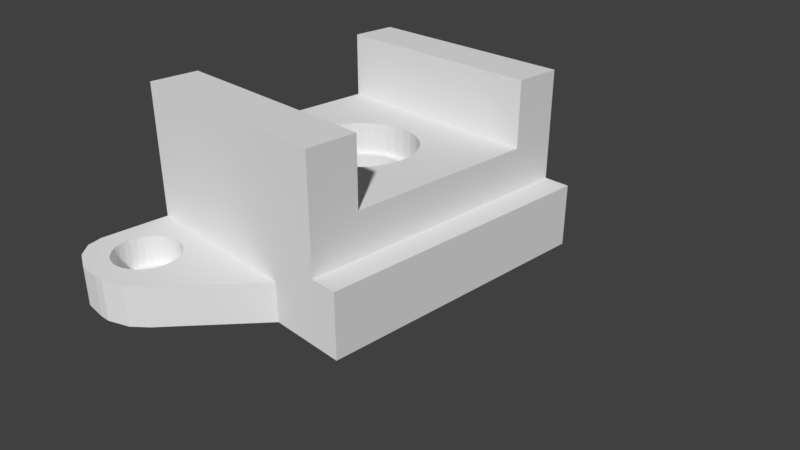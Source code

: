 # Source: 23.30.blend  (saved by Blender 2.79.0; exported with 4.5.12 LTS)
import bpy
from mathutils import Matrix  # noqa: F401  (used for matrix-valued properties, if any)

bpy.ops.wm.read_factory_settings(use_empty=True)
scene = bpy.context.scene
scene.name = 'Scene'

# ---- collections
col_collection_1 = bpy.data.collections.new('Collection 1'); scene.collection.children.link(col_collection_1)

# ---- materials (node trees are filled in below, after node groups)
mat_material = bpy.data.materials.new('Material')
mat_material.alpha_threshold = 0.0
mat_material.use_transparent_shadow = False
mat_material.roughness = 0.5
mat_material.line_color = (0.0, 0.0, 0.0, 1.0)

# ---- material node trees

# ---- world
world_world = bpy.data.worlds.new('World'); scene.world = world_world
world_world.color = (0.05088, 0.05088, 0.05088)
world_world.use_sun_shadow = False
world_world.sun_shadow_jitter_overblur = 0.0
world_world.cycles.sampling_method = 'MANUAL'

# ---- cameras
cam_camera = bpy.data.cameras.new('Camera')
cam_camera.clip_end = 100.0
cam_camera.lens = 35.0
cam_camera.sensor_width = 32.0
cam_camera.sensor_height = 18.0
cam_camera.ortho_scale = 7.314
cam_camera.dof.focus_distance = 0.0
cam_camera.dof.aperture_fstop = 128.0

# ---- meshes
me_cube = bpy.data.meshes.new('Cube')
me_cube.from_pydata([(-0.5, -0.6644, -1.0), (-0.5, -1.0, -1.0), (-1.0, -1.0, -1.0), (-1.0, -0.6644, -1.0), (-0.5, -0.5, -1.0), (-1.0, -0.5, -1.0), (0.1271, -0.6644, -1.0), (0.3865, -1.0, -1.0), (-0.5, -1.246, -1.0), (-0.5218, -1.236, -1.0), (-0.5492, -1.229, -1.0), (-0.5776, -1.227, -1.0), (-0.6061, -1.229, -1.0), (-0.6334, -1.236, -1.0), (-0.6587, -1.248, -1.0), (-0.6808, -1.264, -1.0), (-0.6989, -1.283, -1.0), (-0.7124, -1.304, -1.0), (-0.7207, -1.328, -1.0), (-0.7235, -1.353, -1.0), (-0.7207, -1.377, -1.0), (-0.7124, -1.401, -1.0), (-0.6989, -1.423, -1.0), (-0.6808, -1.442, -1.0), (-0.6587, -1.457, -1.0), (-0.6374, -1.467, -1.0), (-1.0, -1.467, -1.0), (-1.0, -1.0, -0.5), (-1.0, -0.6644, -0.5), (-0.5, 2.086e-07, -1.0), (-1.0, 2.98e-07, -1.0), (2.98e-08, -0.5, -1.0), (-1.0, -0.5, -0.5), (0.4643, -0.6644, -1.0), (0.3913, -1.0, -1.0), (-0.05157, -1.467, -1.0), (-0.5, -1.467, -1.0), (-0.5, -1.459, -1.0), (-0.4966, -1.457, -1.0), (-0.4745, -1.442, -1.0), (-0.4564, -1.423, -1.0), (-0.4429, -1.401, -1.0), (-0.4346, -1.377, -1.0), (-0.4318, -1.353, -1.0), (-0.4346, -1.328, -1.0), (-0.4429, -1.304, -1.0), (-0.4564, -1.283, -1.0), (-0.4745, -1.264, -1.0), (-0.4966, -1.248, -1.0), (-1.0, -1.467, -0.5), (-0.5218, -1.236, -0.7564), (-0.5492, -1.229, -0.7564), (-0.5776, -1.227, -0.7564), (-0.6061, -1.229, -0.7564), (-0.6334, -1.236, -0.7564), (-0.6587, -1.248, -0.7564), (-0.6808, -1.264, -0.7564), (-0.6989, -1.283, -0.7564), (-0.7124, -1.304, -0.7564), (-0.7207, -1.328, -0.7564), (-0.7235, -1.353, -0.7564), (-0.7207, -1.377, -0.7564), (-0.7124, -1.401, -0.7564), (-0.6989, -1.423, -0.7564), (-0.6808, -1.442, -0.7564), (-0.6587, -1.457, -0.7564), (-0.6335, -1.469, -1.0), (-1.0, -1.467, -1.0), (-1.0, -1.0, 0.0), (-1.0, -0.6644, 0.0), (-0.5, 0.5, -1.0), (-1.0, 0.5, -1.0), (-1.0, 2.682e-07, -0.5), (0.5, -0.5, -1.0), (-1.0, -0.5, 0.0), (0.7725, -0.6644, -1.0), (0.7416, -1.0, -1.0), (0.3913, -1.0, -0.5), (0.3865, -1.0, -0.5), (-0.05157, -1.467, -0.5), (-0.1467, -1.57, -1.0), (-0.5179, -1.467, -1.0), (-0.4966, -1.457, -0.7564), (-0.4745, -1.442, -0.7564), (-0.4564, -1.423, -0.7564), (-0.4429, -1.401, -0.7564), (-0.4346, -1.377, -0.7564), (-0.4318, -1.353, -0.7564), (-0.4346, -1.328, -0.7564), (-0.4429, -1.304, -0.7564), (-0.4564, -1.283, -0.7564), (-0.4745, -1.264, -0.7564), (-0.4966, -1.248, -0.7564), (-1.0, -1.467, -1.192e-07), (-1.0, -1.467, -0.5), (-0.5776, -1.135, -0.7564), (-0.5218, -1.469, -0.7564), (-0.5492, -1.476, -0.7564), (-0.5776, -1.479, -0.7564), (-0.5776, -1.57, -0.7564), (-0.5285, -1.566, -0.7564), (-0.4813, -1.554, -0.7564), (-0.4377, -1.533, -0.7564), (-0.3996, -1.506, -0.7564), (-0.3683, -1.473, -0.7564), (-0.345, -1.436, -0.7564), (-0.3307, -1.395, -0.7564), (-0.3258, -1.353, -0.7564), (-0.3307, -1.31, -0.7564), (-0.345, -1.269, -0.7564), (-0.3683, -1.232, -0.7564), (-0.3996, -1.199, -0.7564), (-0.4377, -1.172, -0.7564), (-0.4813, -1.152, -0.7564), (-0.5285, -1.139, -0.7564), (-0.6268, -1.139, -0.7564), (-0.674, -1.152, -0.7564), (-0.7175, -1.172, -0.7564), (-0.7557, -1.199, -0.7564), (-0.787, -1.232, -0.7564), (-0.8103, -1.269, -0.7564), (-0.8246, -1.31, -0.7564), (-0.8294, -1.353, -0.7564), (-0.8246, -1.395, -0.7564), (-0.8103, -1.436, -0.7564), (-0.787, -1.473, -0.7564), (-0.7557, -1.506, -0.7564), (-0.7175, -1.533, -0.7564), (-0.674, -1.554, -0.7564), (-0.6268, -1.566, -0.7564), (-0.6061, -1.476, -0.7564), (-0.6335, -1.469, -0.7564), (-0.6913, -1.714, -1.0), (-0.8536, -1.657, -1.0), (-1.0, -1.0, 0.5), (-1.0, -0.6644, 0.5), (-0.5, 0.6723, -1.0), (-1.0, 0.6723, -1.0), (1.192e-07, 0.5, -1.0), (-1.0, 0.5, -0.5), (0.5, 2.98e-08, -1.0), (-1.0, 2.384e-07, 0.0), (0.7877, -0.5, -1.0), (-1.0, -0.5, 0.5), (1.0, -0.6644, -1.0), (1.0, -1.0, -1.0), (0.7416, -1.0, -0.5), (0.3913, -1.0, 0.0), (0.3865, -1.0, 0.0), (-0.05157, -1.467, -1.192e-07), (-0.05157, -1.467, -0.5), (-0.05157, -1.467, -1.0), (-0.4173, -1.715, -1.0), (-0.5218, -1.469, -1.0), (-0.5, -1.0, 0.0), (-0.7909, -1.467, -1.192e-07), (-0.8103, -1.436, -1.192e-07), (-0.8246, -1.395, -1.192e-07), (-0.8294, -1.353, -1.192e-07), (-0.8246, -1.31, -1.192e-07), (-0.8103, -1.269, -1.192e-07), (-0.787, -1.232, 0.0), (-0.7557, -1.199, 0.0), (-0.7175, -1.172, 0.0), (-0.674, -1.152, 0.0), (-0.6268, -1.139, 0.0), (-0.5776, -1.135, 0.0), (-0.5285, -1.139, 0.0), (-0.5, -1.147, 0.0), (-1.0, -1.467, -1.192e-07), (-0.9619, -1.57, -1.0), (-0.9619, -1.57, -0.5), (-0.5492, -1.476, -1.0), (-0.5776, -1.479, -1.0), (-0.5776, -1.57, -2.384e-07), (-0.5285, -1.566, -2.384e-07), (-0.4813, -1.554, -1.192e-07), (-0.4377, -1.533, -1.192e-07), (-0.3996, -1.506, -1.192e-07), (-0.3683, -1.473, -1.192e-07), (-0.345, -1.436, -1.192e-07), (-0.3307, -1.395, -1.192e-07), (-0.3258, -1.353, -1.192e-07), (-0.3307, -1.31, -1.192e-07), (-0.345, -1.269, -1.192e-07), (-0.3683, -1.232, 0.0), (-0.3996, -1.199, 0.0), (-0.4377, -1.172, 0.0), (-0.4813, -1.152, 0.0), (-0.787, -1.473, -1.192e-07), (-0.7557, -1.506, -1.192e-07), (-0.7175, -1.533, -1.192e-07), (-0.674, -1.554, -2.384e-07), (-0.6268, -1.566, -2.384e-07), (-0.6061, -1.476, -1.0), (-0.5, -1.0, 0.5), (-1.0, -1.0, 0.6103), (-1.0, -0.6644, 0.6103), (-0.5, 1.0, -1.0), (-1.0, 1.0, -1.0), (1.397e-07, 0.6723, -1.0), (-1.0, 0.6723, -0.5), (0.5, 0.5, -1.0), (-1.0, 0.5, 0.0), (0.7877, -2.164e-08, -1.0), (-1.0, 2.086e-07, 0.5), (1.0, -0.5, -1.0), (-1.0, -0.5, 0.6103), (1.0, -0.6644, -0.5), (1.0, -1.0, -0.5), (0.7416, -1.0, 0.0), (0.5, -1.0, 0.5), (-0.3644, -1.467, -1.192e-07), (-0.05157, -1.467, -1.192e-07), (-0.1467, -1.57, -0.5), (-0.2551, -1.657, -1.0), (-0.5, -1.721, -1.0), (-0.9619, -1.57, -1.192e-07), (-0.8536, -1.657, -0.5), (-0.5, -1.721, -1.0), (-0.5, -1.721, -2.384e-07), (-0.6913, -1.714, -0.5), (-4.172e-07, -1.0, 0.5), (-0.5, -1.0, 0.6103), (-1.0, -1.0, 1.721), (-1.0, -0.6644, 1.721), (-0.5, 1.0, -0.5), (-1.0, 1.0, -0.5), (1.788e-07, 1.0, -1.0), (0.5, 0.6723, -1.0), (-1.0, 0.6723, 0.0), (0.7877, 0.5, -1.0), (-1.0, 0.5, 0.5), (1.0, -5.96e-08, -1.0), (-1.0, 1.788e-07, 0.6103), (1.0, -0.5, -0.5), (-1.0, -0.5, 1.721), (1.0, -0.6644, 0.0), (1.0, -1.0, 0.0), (0.7877, -1.0, 0.5), (-0.1467, -1.57, -1.192e-07), (-0.2551, -1.657, -0.5), (-0.4173, -1.715, -0.5), (-0.5, -1.721, -0.5), (-0.8536, -1.657, -1.192e-07), (-0.5, -1.558, -1.192e-07), (-0.5, -1.721, -1.0), (-0.5, -1.721, -0.5), (-0.6913, -1.714, -1.192e-07), (-5.364e-07, -1.0, 0.6103), (-0.5, -1.0, 1.721), (-1.0, -1.0, 3.399), (-1.0, -0.6644, 3.399), (-0.5, 1.0, 0.0), (-1.0, 1.0, 0.0), (2.086e-07, 1.0, -0.5), (0.5, 1.0, -1.0), (0.7877, 0.6723, -1.0), (-1.0, 0.6723, 0.5), (1.0, 0.5, -1.0), (-1.0, 0.5, 0.6103), (1.0, -1.788e-07, -0.5), (-1.0, 1.788e-07, 1.721), (1.0, -0.5, 0.0), (-0.5, -0.5, 1.721), (-0.5, -0.6644, 1.721), (1.0, -0.6644, 0.5), (1.0, -1.0, 0.5), (0.7877, -1.0, 0.6103), (0.5, -1.0, 0.6103), (-0.2551, -1.657, -1.192e-07), (-0.4173, -1.715, -1.192e-07), (-0.5, -1.721, -2.384e-07), (-0.5, -1.721, -2.384e-07), (-0.5, -1.721, -0.5), (-5.364e-07, -1.0, 1.721), (-0.5, -1.0, 3.399), (-0.5, -0.6644, 3.399), (-0.5, 1.0, 0.5), (-1.0, 1.0, 0.5), (2.384e-07, 1.0, 0.0), (0.5, 1.0, -0.5), (0.7877, 1.0, -1.0), (1.0, 0.6723, -1.0), (-1.0, 0.6723, 0.6103), (1.0, 0.5, -0.5), (-1.0, 0.5, 1.721), (1.0, -2.98e-07, 0.0), (-0.5403, 1.441e-08, 1.721), (-0.5, -0.1587, 1.721), (-0.5059, -0.1492, 1.721), (-0.5316, -0.07589, 1.721), (1.0, -0.5, 0.5), (-3.427e-07, -0.5, 1.721), (-4.064e-07, -0.6644, 1.721), (1.0, -0.6644, 0.6103), (1.0, -1.0, 0.6103), (0.7877, -1.0, 1.721), (0.5, -1.0, 1.721), (-5.364e-07, -1.0, 3.399), (-4.064e-07, -0.6644, 3.399), (-0.5, 1.0, 0.6103), (-1.0, 1.0, 0.6103), (2.384e-07, 1.0, 0.5), (0.5, 1.0, 0.0), (0.7877, 1.0, -0.5), (1.0, 1.0, -1.0), (1.0, 0.6723, -0.5), (-1.0, 0.6723, 1.721), (1.0, 0.5, 0.0), (-0.5, 0.5, 1.721), (-0.5403, 0.0003408, 1.721), (-0.5316, 0.07658, 1.721), (-0.5059, 0.1499, 1.721), (-0.5, 0.1594, 1.721), (1.0, -4.172e-07, 0.5), (-2.974e-07, -0.383, 1.721), (-0.08775, -0.3904, 1.721), (-0.176, -0.3829, 1.721), (-0.2609, -0.3607, 1.721), (-0.3392, -0.3246, 1.721), (-0.4078, -0.276, 1.721), (-0.464, -0.2168, 1.721), (-0.5059, -0.1492, 0.9061), (-0.5316, -0.07589, 0.9061), (1.0, -0.5, 0.6103), (0.5, -0.5, 1.721), (0.5, -0.6644, 1.721), (0.7877, -0.6644, 0.6103), (0.7877, -0.6644, 1.721), (0.7877, -1.0, 3.399), (0.5, -1.0, 3.399), (0.5, -0.6644, 3.399), (-1.0, 1.0, 1.721), (-0.5, 1.0, 1.721), (2.384e-07, 1.0, 0.6103), (0.5, 1.0, 0.5), (0.7877, 1.0, 0.0), (1.0, 1.0, -0.5), (1.0, 0.6723, 0.0), (-0.5, 0.6723, 1.721), (1.0, 0.5, 0.5), (4.47e-08, 0.5, 1.721), (-0.464, 0.2174, 1.721), (-0.4078, 0.2767, 1.721), (-0.3392, 0.3252, 1.721), (-0.2609, 0.3614, 1.721), (-0.176, 0.3836, 1.721), (-0.08775, 0.3911, 1.721), (-3.767e-10, 0.3836, 1.721), (-0.5403, 0.0003408, 0.9061), (-0.5316, 0.07658, 0.9061), (-0.5059, 0.1499, 0.9061), (1.0, -5.364e-07, 0.6103), (0.5, -3.576e-07, 1.721), (0.3648, -3.093e-07, 1.721), (0.3561, -0.07589, 1.721), (0.3304, -0.1492, 1.721), (0.2886, -0.2168, 1.721), (0.2323, -0.276, 1.721), (0.1637, -0.3246, 1.721), (0.08544, -0.3607, 1.721), (0.0005443, -0.3829, 1.721), (-0.08775, -0.3904, 0.9061), (-0.176, -0.3829, 0.9061), (-0.2609, -0.3607, 0.9061), (-0.3392, -0.3246, 0.9061), (-0.4078, -0.276, 0.9061), (-0.464, -0.2168, 0.9061), (-0.009018, -0.3414, 0.9061), (-0.08775, -0.3481, 0.9061), (0.0005443, -0.3829, 0.9061), (0.08544, -0.3607, 0.9061), (0.1637, -0.3246, 0.9061), (0.2323, -0.276, 0.9061), (0.2886, -0.2168, 0.9061), (0.3304, -0.1492, 0.9061), (0.3561, -0.07589, 0.9061), (0.3648, 0.0003404, 0.9061), (0.3561, 0.07657, 0.9061), (0.3304, 0.1499, 0.9061), (0.2886, 0.2174, 0.9061), (0.2323, 0.2767, 0.9061), (0.1637, 0.3252, 0.9061), (0.08544, 0.3614, 0.9061), (0.0005444, 0.3836, 0.9061), (-0.08775, 0.3911, 0.9061), (-0.176, 0.3836, 0.9061), (-0.08775, 0.3488, 0.9061), (-0.009018, 0.3421, 0.9061), (0.06669, 0.3223, 0.9061), (0.1365, 0.2901, 0.9061), (0.1976, 0.2467, 0.9061), (0.2478, 0.1939, 0.9061), (0.2851, 0.1337, 0.9061), (0.3081, 0.06832, 0.9061), (0.3158, 0.0003404, 0.9061), (0.3081, -0.06764, 0.9061), (0.2851, -0.133, 0.9061), (0.2478, -0.1932, 0.9061), (0.1976, -0.246, 0.9061), (0.1365, -0.2894, 0.9061), (0.06669, -0.3216, 0.9061), (-0.1665, -0.3414, 0.9061), (-0.2422, -0.3216, 0.9061), (-0.312, -0.2894, 0.9061), (-0.3731, -0.246, 0.9061), (-0.4233, -0.1932, 0.9061), (-0.4606, -0.133, 0.9061), (-0.4836, -0.06764, 0.9061), (-0.4913, 0.0003407, 0.9061), (-0.4836, 0.06832, 0.9061), (-0.4606, 0.1337, 0.9061), (-0.4233, 0.1939, 0.9061), (-0.3731, 0.2467, 0.9061), (-0.312, 0.2901, 0.9061), (-0.2422, 0.3223, 0.9061), (-0.1665, 0.3421, 0.9061), (-0.2609, 0.3614, 0.9061), (-0.3392, 0.3252, 0.9061), (-0.4078, 0.2767, 0.9061), (-0.464, 0.2174, 0.9061), (0.7877, -0.5, 0.6103), (0.7877, -0.5, 1.721), (0.7877, -0.6644, 3.399), (2.384e-07, 1.0, 1.721), (-1.0, 1.0, 3.399), (-0.5, 1.0, 3.399), (0.5, 1.0, 0.6103), (0.7877, 1.0, 0.5), (1.0, 1.0, 0.0), (-1.0, 0.6723, 3.399), (1.0, 0.6723, 0.5), (1.115e-07, 0.6723, 1.721), (-0.5, 0.6723, 3.399), (1.0, 0.5, 0.6103), (0.5, 0.5, 1.721), (0.0005444, 0.3836, 1.721), (0.08544, 0.3614, 1.721), (0.1637, 0.3252, 1.721), (0.2323, 0.2767, 1.721), (0.2886, 0.2174, 1.721), (0.3304, 0.1499, 1.721), (0.3561, 0.07657, 1.721), (0.3648, 0.0003404, 1.721), (0.7877, -4.605e-07, 0.6103), (0.7877, -4.605e-07, 1.721), (0.5, 1.0, 1.721), (2.384e-07, 1.0, 3.399), (0.7877, 1.0, 0.6103), (1.0, 1.0, 0.5), (1.0, 0.6723, 0.6103), (0.5, 0.6723, 1.721), (1.115e-07, 0.6723, 3.399), (0.7877, 0.5, 0.6103), (0.7877, 0.5, 1.721), (0.7877, 1.0, 1.721), (0.5, 1.0, 3.399), (1.0, 1.0, 0.6103), (0.7877, 0.6723, 0.6103), (0.7877, 0.6723, 1.721), (0.5, 0.6723, 3.399), (0.7877, 1.0, 3.399), (0.7877, 0.6723, 3.399), (-0.08775, 0.3488, -0.1281), (-0.009018, 0.3421, -0.1281), (0.06669, 0.3223, -0.1281), (-0.1665, 0.3421, -0.1281), (-0.2422, 0.3223, -0.1281), (-0.312, 0.2901, -0.1281), (-0.3731, 0.2467, -0.1281), (-0.4233, 0.1939, -0.1281), (-0.4606, 0.1337, -0.1281), (-0.4836, 0.06832, -0.1281), (-0.4913, 0.0003407, -0.1281), (-0.4836, -0.06764, -0.1281), (-0.4606, -0.133, -0.1281), (-0.4233, -0.1932, -0.1281), (-0.3731, -0.246, -0.1281), (-0.312, -0.2894, -0.1281), (-0.2422, -0.3216, -0.1281), (-0.1665, -0.3414, -0.1281), (-0.08775, -0.3481, -0.1281), (-0.009018, -0.3414, -0.1281), (0.06669, -0.3216, -0.1281), (0.1365, -0.2894, -0.1281), (0.1976, -0.246, -0.1281), (0.2478, -0.1932, -0.1281), (0.2851, -0.133, -0.1281), (0.3081, -0.06764, -0.1281), (0.3158, 0.0003404, -0.1281), (0.3081, 0.06832, -0.1281), (0.2851, 0.1337, -0.1281), (0.2478, 0.1939, -0.1281), (0.1976, 0.2467, -0.1281), (0.1365, 0.2901, -0.1281), (0.1513, -0.1376, -1.0), (0.1513, -0.1376, -0.1281), (-0.08775, 0.2486, -1.0), (-0.08775, 0.2486, -0.1281), (-0.1438, 0.2438, -1.0), (-0.1438, 0.2438, -0.1281), (-0.1978, 0.2297, -1.0), (-0.1978, 0.2297, -0.1281), (-0.3534, -0.09466, -1.0), (-0.3534, -0.09466, -0.1281), (-0.3268, -0.1376, -1.0), (-0.3268, -0.1376, -0.1281), (-0.3697, -0.04809, -1.0), (-0.3697, -0.04809, -0.1281), (-0.2911, -0.1752, -1.0), (-0.2911, -0.1752, -0.1281), (-0.1438, -0.2431, -0.1281), (-0.1438, -0.2431, -1.0), (-0.08775, -0.2479, -0.1281), (-0.08775, -0.2479, -1.0), (-0.1978, -0.229, -1.0), (-0.1978, -0.229, -0.1281), (0.1942, 0.04877, -1.0), (0.1942, 0.04877, -0.1281), (0.07199, 0.2068, -1.0), (0.07199, 0.2068, -0.1281), (0.1998, 0.0003404, -1.0), (0.1998, 0.0003404, -0.1281), (0.1779, 0.09534, -1.0), (0.1779, 0.09534, -0.1281), (-0.03166, -0.2431, -0.1281), (-0.03166, -0.2431, -1.0), (-0.2911, 0.1759, -1.0), (-0.2911, 0.1759, -0.1281), (-0.2475, 0.2068, -1.0), (-0.2475, 0.2068, -0.1281), (-0.3268, 0.1383, -1.0), (-0.3268, 0.1383, -0.1281), (0.1942, -0.04809, -1.0), (0.1942, -0.04809, -0.1281), (0.07199, -0.2061, -1.0), (0.07199, -0.2061, -0.1281), (0.1156, -0.1752, -1.0), (0.1156, -0.1752, -0.1281), (0.1779, -0.09466, -1.0), (0.1779, -0.09466, -0.1281), (0.1997, 8.349e-08, -1.0), (-0.3753, 0.0003406, -1.0), (-0.3752, 1.863e-07, -1.0), (-0.3753, 0.0003406, -0.1281), (-0.2475, -0.2061, -1.0), (-0.2475, -0.2061, -0.1281), (-0.3697, 0.04877, -1.0), (-0.3697, 0.04877, -0.1281), (0.1156, 0.1759, -1.0), (0.1156, 0.1759, -0.1281), (0.02228, -0.229, -1.0), (0.02228, -0.229, -0.1281), (0.1513, 0.1383, -1.0), (0.1513, 0.1383, -0.1281), (4.561e-08, -0.2348, -1.0), (-0.3534, 0.09534, -1.0), (-0.3534, 0.09534, -0.1281), (0.02228, 0.2297, -1.0), (0.02228, 0.2297, -0.1281), (8.768e-08, 0.2355, -1.0), (-0.03166, 0.2438, -1.0), (-0.03166, 0.2438, -0.1281), (-0.5, 0.9957, -1.0), (-1.0, 0.9957, -1.0), (0.3865, 0.9957, -1.0), (-0.5, 1.242, -1.0), (-0.5218, 1.232, -1.0), (-0.5492, 1.225, -1.0), (-0.5776, 1.222, -1.0), (-0.6061, 1.225, -1.0), (-0.6334, 1.232, -1.0), (-0.6587, 1.244, -1.0), (-0.6808, 1.259, -1.0), (-0.6989, 1.278, -1.0), (-0.7124, 1.3, -1.0), (-0.7207, 1.324, -1.0), (-0.7235, 1.348, -1.0), (-0.7207, 1.373, -1.0), (-0.7124, 1.396, -1.0), (-0.6989, 1.418, -1.0), (-0.6808, 1.437, -1.0), (-0.6587, 1.453, -1.0), (-0.6374, 1.463, -1.0), (-1.0, 1.463, -1.0), (-1.0, 0.9957, -0.5), (0.3913, 0.9957, -1.0), (-0.05157, 1.463, -1.0), (-0.5, 1.463, -1.0), (-0.5, 1.455, -1.0), (-0.4966, 1.453, -1.0), (-0.4745, 1.437, -1.0), (-0.4564, 1.418, -1.0), (-0.4429, 1.396, -1.0), (-0.4346, 1.373, -1.0), (-0.4318, 1.348, -1.0), (-0.4346, 1.324, -1.0), (-0.4429, 1.3, -1.0), (-0.4564, 1.278, -1.0), (-0.4745, 1.259, -1.0), (-0.4966, 1.244, -1.0), (-1.0, 1.463, -0.5), (-0.5218, 1.232, -0.7564), (-0.5492, 1.225, -0.7564), (-0.5776, 1.222, -0.7564), (-0.6061, 1.225, -0.7564), (-0.6334, 1.232, -0.7564), (-0.6587, 1.244, -0.7564), (-0.6808, 1.259, -0.7564), (-0.6989, 1.278, -0.7564), (-0.7124, 1.3, -0.7564), (-0.7207, 1.324, -0.7564), (-0.7235, 1.348, -0.7564), (-0.7207, 1.373, -0.7564), (-0.7124, 1.396, -0.7564), (-0.6989, 1.418, -0.7564), (-0.6808, 1.437, -0.7564), (-0.6587, 1.453, -0.7564), (-0.6335, 1.465, -1.0), (-1.0, 1.463, -1.0), (-1.0, 0.9957, 0.0), (0.3865, 0.9957, -0.5), (-0.05157, 1.463, -0.5), (-0.1467, 1.565, -1.0), (-0.5179, 1.463, -1.0), (-0.4966, 1.453, -0.7564), (-0.4745, 1.437, -0.7564), (-0.4564, 1.418, -0.7564), (-0.4429, 1.396, -0.7564), (-0.4346, 1.373, -0.7564), (-0.4318, 1.348, -0.7564), (-0.4346, 1.324, -0.7564), (-0.4429, 1.3, -0.7564), (-0.4564, 1.278, -0.7564), (-0.4745, 1.259, -0.7564), (-0.4966, 1.244, -0.7564), (-1.0, 1.463, -1.192e-07), (-1.0, 1.463, -0.5), (-0.5776, 1.131, -0.7564), (-0.5218, 1.465, -0.7564), (-0.5492, 1.472, -0.7564), (-0.5776, 1.474, -0.7564), (-0.5776, 1.566, -0.7564), (-0.5285, 1.562, -0.7564), (-0.4813, 1.549, -0.7564), (-0.4377, 1.529, -0.7564), (-0.3996, 1.502, -0.7564), (-0.3683, 1.469, -0.7564), (-0.345, 1.431, -0.7564), (-0.3307, 1.391, -0.7564), (-0.3258, 1.348, -0.7564), (-0.3307, 1.306, -0.7564), (-0.345, 1.265, -0.7564), (-0.3683, 1.228, -0.7564), (-0.3996, 1.195, -0.7564), (-0.4377, 1.168, -0.7564), (-0.4813, 1.147, -0.7564), (-0.5285, 1.135, -0.7564), (-0.6268, 1.135, -0.7564), (-0.674, 1.147, -0.7564), (-0.7175, 1.168, -0.7564), (-0.7557, 1.195, -0.7564), (-0.787, 1.228, -0.7564), (-0.8103, 1.265, -0.7564), (-0.8246, 1.306, -0.7564), (-0.8294, 1.348, -0.7564), (-0.8246, 1.391, -0.7564), (-0.8103, 1.431, -0.7564), (-0.787, 1.469, -0.7564), (-0.7557, 1.502, -0.7564), (-0.7175, 1.529, -0.7564), (-0.674, 1.549, -0.7564), (-0.6268, 1.562, -0.7564), (-0.6061, 1.472, -0.7564), (-0.6335, 1.465, -0.7564), (-0.6913, 1.709, -1.0), (-0.8536, 1.652, -1.0), (0.3865, 0.9957, 0.0), (-0.05157, 1.463, -1.192e-07), (-0.05157, 1.463, -0.5), (-0.05157, 1.463, -1.0), (-0.4173, 1.711, -1.0), (-0.5218, 1.465, -1.0), (-0.5, 0.9957, 0.0), (-0.7909, 1.463, -1.192e-07), (-0.8103, 1.431, -1.192e-07), (-0.8246, 1.391, -1.192e-07), (-0.8294, 1.348, -1.192e-07), (-0.8246, 1.306, -1.192e-07), (-0.8103, 1.265, -1.192e-07), (-0.787, 1.228, 0.0), (-0.7557, 1.195, 0.0), (-0.7175, 1.168, 0.0), (-0.674, 1.147, 0.0), (-0.6268, 1.135, 0.0), (-0.5776, 1.131, 0.0), (-0.5285, 1.135, 0.0), (-0.5, 1.143, 0.0), (-1.0, 1.463, -1.192e-07), (-0.9619, 1.565, -1.0), (-0.9619, 1.565, -0.5), (-0.5492, 1.472, -1.0), (-0.5776, 1.474, -1.0), (-0.5776, 1.566, -2.384e-07), (-0.5285, 1.562, -2.384e-07), (-0.4813, 1.549, -1.192e-07), (-0.4377, 1.529, -1.192e-07), (-0.3996, 1.502, -1.192e-07), (-0.3683, 1.469, -1.192e-07), (-0.345, 1.431, -1.192e-07), (-0.3307, 1.391, -1.192e-07), (-0.3258, 1.348, -1.192e-07), (-0.3307, 1.306, -1.192e-07), (-0.345, 1.265, -1.192e-07), (-0.3683, 1.228, 0.0), (-0.3996, 1.195, 0.0), (-0.4377, 1.168, 0.0), (-0.4813, 1.147, 0.0), (-0.787, 1.469, -1.192e-07), (-0.7557, 1.502, -1.192e-07), (-0.7175, 1.529, -1.192e-07), (-0.674, 1.549, -2.384e-07), (-0.6268, 1.562, -2.384e-07), (-0.6061, 1.472, -1.0), (-0.3644, 1.463, -1.192e-07), (-0.05157, 1.463, -1.192e-07), (-0.1467, 1.565, -0.5), (-0.2551, 1.652, -1.0), (-0.5, 1.717, -1.0), (-0.9619, 1.565, -1.192e-07), (-0.8536, 1.652, -0.5), (-0.5, 1.717, -1.0), (-0.5, 1.717, -2.384e-07), (-0.6913, 1.709, -0.5), (-0.1467, 1.565, -1.192e-07), (-0.2551, 1.652, -0.5), (-0.4173, 1.711, -0.5), (-0.5, 1.717, -0.5), (-0.8536, 1.652, -1.192e-07), (-0.5, 1.554, -1.192e-07), (-0.5, 1.717, -1.0), (-0.5, 1.717, -0.5), (-0.6913, 1.709, -1.192e-07), (-0.2551, 1.652, -1.192e-07), (-0.4173, 1.711, -1.192e-07), (-0.5, 1.717, -2.384e-07), (-0.5, 1.717, -2.384e-07), (-0.5, 1.717, -0.5)], [(587, 566)], [(0, 1, 2, 3), (4, 0, 3, 5), (6, 7, 1, 0), (2, 1, 8, 9, 10, 11, 12, 13, 14, 15, 16, 17, 18, 19, 20, 21, 22, 23, 24, 25, 26), (2, 27, 28, 3), (29, 4, 5, 30), (31, 6, 0, 4), (3, 28, 32, 5), (33, 34, 7, 6), (1, 7, 35, 36, 37, 38, 39, 40, 41, 42, 43, 44, 45, 46, 47, 48, 8), (27, 2, 26, 49), (8, 48, 92, 50, 9), (10, 9, 50, 51), (11, 10, 51, 52), (12, 11, 52, 53), (13, 12, 53, 54), (14, 13, 54, 55), (15, 14, 55, 56), (16, 15, 56, 57), (17, 16, 57, 58), (18, 17, 58, 59), (19, 18, 59, 60), (20, 19, 60, 61), (21, 20, 61, 62), (22, 21, 62, 63), (23, 22, 63, 64), (24, 23, 64, 65), (25, 24, 65, 131, 66), (27, 68, 69, 28), (70, 29, 30, 71), (5, 32, 72, 30), (73, 33, 6, 31), (28, 69, 74, 32), (75, 76, 34, 33), (34, 77, 78, 7), (7, 78, 79, 35), (36, 35, 151, 80, 215, 152, 216, 219), (37, 36, 81), (39, 38, 82, 83), (40, 39, 83, 84), (41, 40, 84, 85), (42, 41, 85, 86), (43, 42, 86, 87), (44, 43, 87, 88), (45, 44, 88, 89), (46, 45, 89, 90), (47, 46, 90, 91), (48, 47, 91, 92), (68, 27, 49, 93), (49, 26, 67, 94), (95, 51, 50, 92, 91, 90, 89, 88, 87, 86, 85, 84, 83, 82, 96, 97, 98, 99, 100, 101, 102, 103, 104, 105, 106, 107, 108, 109, 110, 111, 112, 113, 114), (95, 115, 116, 117, 118, 119, 120, 121, 122, 123, 124, 125, 126, 127, 128, 129, 99, 98, 130, 131, 65, 64, 63, 62, 61, 60, 59, 58, 57, 56, 55, 54, 53, 52, 51), (246, 132, 133, 170, 67, 26, 25, 66, 194, 173, 172, 153, 81, 36, 219), (68, 134, 135, 69), (136, 70, 71, 137), (138, 561, 562, 498, 500, 502, 530, 528, 532, 557, 548, 543, 544, 29, 70), (30, 72, 139, 71), (140, 73, 31, 556, 552, 536, 538, 496, 540, 534, 542), (32, 74, 141, 72), (142, 75, 33, 73), (69, 135, 143, 74), (144, 145, 76, 75), (76, 146, 77, 34), (77, 147, 148, 78), (78, 148, 149, 79), (79, 150, 151, 35), (82, 38, 37, 81, 153, 96), (154, 68, 93, 155, 156, 157, 158, 159, 160, 161, 162, 163, 164, 165, 166, 167, 168), (93, 49, 94, 169), (170, 171, 94, 67), (167, 166, 95, 114), (153, 172, 97, 96), (172, 173, 98, 97), (174, 175, 100, 99), (100, 175, 245, 176, 101), (176, 177, 102, 101), (177, 178, 103, 102), (178, 179, 104, 103), (104, 179, 212, 180, 105), (180, 181, 106, 105), (181, 182, 107, 106), (182, 183, 108, 107), (183, 184, 109, 108), (184, 185, 110, 109), (185, 186, 111, 110), (186, 187, 112, 111), (187, 188, 113, 112), (114, 113, 188, 168, 167), (166, 165, 115, 95), (165, 164, 116, 115), (164, 163, 117, 116), (163, 162, 118, 117), (162, 161, 119, 118), (161, 160, 120, 119), (160, 159, 121, 120), (159, 158, 122, 121), (158, 157, 123, 122), (157, 156, 124, 123), (125, 124, 156, 155, 189), (189, 190, 126, 125), (190, 191, 127, 126), (191, 192, 128, 127), (192, 193, 129, 128), (193, 174, 99, 129), (173, 194, 130, 98), (194, 66, 131, 130), (154, 195, 134, 68), (134, 196, 197, 135), (198, 136, 137, 199), (200, 138, 70, 136), (71, 139, 201, 137), (202, 140, 542, 522, 518, 524, 554, 550, 520, 559, 561, 138), (72, 141, 203, 139), (204, 142, 73, 140), (74, 143, 205, 141), (206, 144, 75, 142), (135, 197, 207, 143), (144, 208, 209, 145), (145, 209, 146, 76), (146, 210, 147, 77), (147, 211, 222, 148), (148, 154, 168, 188, 187, 186, 185, 184, 183, 182, 181, 180, 212, 149), (79, 149, 213, 150), (214, 80, 151, 150), (171, 217, 169, 94), (133, 218, 171, 170), (174, 193, 192, 191, 190, 189, 155, 93, 220, 245, 175), (132, 221, 218, 133), (148, 222, 195, 154), (195, 223, 196, 134), (197, 196, 224, 225), (226, 198, 199, 227), (228, 200, 136, 198), (137, 201, 227, 199), (229, 202, 138, 200), (139, 203, 230, 201), (231, 204, 140, 202), (141, 205, 232, 203), (233, 206, 142, 204), (143, 207, 234, 205), (206, 235, 208, 144), (207, 197, 225, 236), (208, 237, 238, 209), (209, 238, 210, 146), (210, 239, 211, 147), (212, 179, 178, 177, 176, 245, 220, 149), (240, 214, 150, 213), (241, 215, 80, 214), (242, 152, 215, 241), (243, 216, 152, 242), (218, 244, 217, 171), (217, 244, 248, 273, 169), (246, 247, 221, 132), (221, 248, 244, 218), (222, 249, 223, 195), (196, 223, 250, 224), (225, 224, 251, 252), (253, 226, 227, 254), (255, 228, 198, 226), (256, 229, 200, 228), (201, 230, 254, 227), (257, 231, 202, 229), (203, 232, 258, 230), (259, 233, 204, 231), (205, 234, 260, 232), (233, 261, 235, 206), (234, 207, 236, 262), (235, 263, 237, 208), (264, 236, 225, 265), (237, 266, 267, 238), (238, 267, 239, 210), (239, 268, 269, 211), (211, 269, 249, 222), (240, 213, 272, 271, 270), (270, 241, 214, 240), (271, 242, 241, 270), (272, 243, 242, 271), (216, 243, 274, 219), (247, 246, 219, 274), (247, 273, 248, 221), (223, 249, 275, 250), (224, 250, 276, 251), (265, 225, 252, 277), (277, 252, 251, 276), (278, 253, 254, 279), (280, 255, 226, 253), (281, 256, 228, 255), (282, 257, 229, 256), (230, 258, 279, 254), (283, 259, 231, 257), (232, 260, 284, 258), (259, 285, 261, 233), (260, 234, 262, 286), (261, 287, 263, 235), (288, 262, 236, 264, 289, 290, 291), (263, 292, 266, 237), (293, 264, 265, 294), (266, 295, 296, 267), (267, 296, 268, 239), (269, 268, 297, 298), (249, 269, 298, 275), (243, 272, 220, 274), (274, 220, 273, 247), (250, 275, 299, 276), (294, 265, 277, 300), (300, 277, 276, 299), (301, 278, 279, 302), (303, 280, 253, 278), (304, 281, 255, 280), (305, 282, 256, 281), (306, 283, 257, 282), (258, 284, 302, 279), (283, 307, 285, 259), (284, 260, 286, 308), (285, 309, 287, 261), (310, 286, 262, 288, 311, 312, 313, 314), (287, 315, 292, 263), (288, 291, 324, 350, 311), (289, 264, 293, 316, 317, 318, 319, 320, 321, 322), (289, 322, 368, 323, 290), (291, 290, 323, 324), (292, 325, 295, 266), (326, 293, 294, 327), (295, 328, 268, 296), (268, 328, 329, 297), (298, 297, 330, 331), (275, 298, 331, 299), (327, 294, 300, 332), (332, 300, 299, 331), (301, 302, 333, 334), (335, 303, 278, 301), (336, 304, 280, 303), (337, 305, 281, 304), (338, 306, 282, 305), (306, 338, 307, 283), (302, 284, 308, 333), (307, 339, 309, 285), (340, 308, 286, 310), (309, 341, 315, 287), (342, 310, 314, 343, 344, 345, 346, 347, 348, 349), (312, 311, 350, 351), (313, 312, 351, 352), (352, 421, 343, 314, 313), (315, 353, 325, 292), (354, 355, 356, 357, 358, 359, 360, 361, 362, 316, 293, 326), (318, 317, 363, 364), (319, 318, 364, 365), (320, 319, 365, 366), (321, 320, 366, 367), (322, 321, 367, 368), (369, 370, 363, 371, 372, 373, 374, 375, 376, 377, 378, 379, 380, 381, 382, 383, 384, 385, 386, 387, 388, 389, 390, 391, 392, 393, 394, 395, 396, 397, 398, 399, 400, 401, 402), (370, 403, 404, 405, 406, 407, 408, 409, 410, 411, 412, 413, 414, 415, 416, 417, 388, 387, 418, 419, 420, 421, 352, 351, 350, 324, 323, 368, 367, 366, 365, 364, 363), (325, 422, 328, 295), (423, 326, 327, 329), (328, 422, 423, 329), (297, 329, 424, 330), (424, 332, 331, 330), (329, 327, 332, 424), (335, 301, 334, 425), (334, 333, 426, 427), (428, 336, 303, 335), (429, 337, 304, 336), (430, 338, 305, 337), (338, 430, 339, 307), (333, 308, 431, 426), (339, 432, 341, 309), (433, 340, 310, 342), (308, 340, 434, 431), (341, 435, 353, 315), (436, 342, 349, 437, 438, 439, 440, 441, 442, 443, 444, 355, 354), (344, 343, 421, 420), (345, 344, 420, 419), (346, 345, 419, 418), (347, 346, 418, 387), (348, 347, 387, 386), (353, 445, 422, 325), (446, 354, 326, 423), (357, 356, 377, 376), (358, 357, 376, 375), (359, 358, 375, 374), (360, 359, 374, 373), (361, 360, 373, 372), (362, 361, 372, 371), (362, 371, 363, 317, 316), (444, 443, 379, 378), (443, 442, 380, 379), (442, 441, 381, 380), (441, 440, 382, 381), (440, 439, 383, 382), (439, 438, 384, 383), (438, 437, 385, 384), (422, 445, 446, 423), (428, 335, 425, 447), (425, 334, 427, 448), (427, 426, 431, 434), (449, 429, 336, 428), (450, 430, 337, 429), (430, 450, 432, 339), (432, 451, 435, 341), (452, 433, 342, 436), (340, 433, 453, 434), (435, 454, 445, 353), (455, 436, 354, 446), (385, 437, 349, 348, 386), (377, 356, 355, 444, 378), (445, 454, 455, 446), (449, 428, 447, 456), (447, 425, 448, 457), (448, 427, 434, 453), (458, 450, 429, 449), (450, 458, 451, 432), (451, 459, 454, 435), (460, 452, 436, 455), (433, 452, 461, 453), (454, 459, 460, 455), (459, 449, 456, 460), (456, 447, 457, 462), (457, 448, 453, 461), (458, 449, 459, 451), (452, 460, 463, 461), (460, 456, 462, 463), (462, 457, 461, 463), (389, 388, 464, 465), (390, 389, 465, 466), (464, 467, 468, 469, 470, 471, 472, 473, 474, 545, 549, 558, 533, 529, 531, 503, 501, 499, 563, 560, 521, 551, 555, 525, 519, 523, 490, 491, 492, 493, 494, 495, 466, 465), (388, 417, 467, 464), (391, 390, 466, 495), (392, 391, 495, 494), (393, 392, 494, 493), (394, 393, 493, 492), (395, 394, 492, 491), (396, 395, 491, 490), (397, 396, 490, 489), (398, 397, 489, 488), (399, 398, 488, 487), (400, 399, 487, 486), (401, 400, 486, 485), (402, 401, 485, 484), (369, 402, 484, 483), (370, 369, 483, 482), (403, 370, 482, 481), (404, 403, 481, 480), (405, 404, 480, 479), (406, 405, 479, 478), (407, 406, 478, 477), (408, 407, 477, 476), (409, 408, 476, 475), (410, 409, 475, 474), (411, 410, 474, 473), (412, 411, 473, 472), (413, 412, 472, 471), (414, 413, 471, 470), (415, 414, 470, 469), (416, 415, 469, 468), (417, 416, 468, 467), (534, 535, 523, 522, 542), (538, 539, 497, 496), (496, 497, 541, 540), (548, 549, 545, 543), (518, 519, 525, 524), (522, 523, 519, 518), (554, 555, 551, 550), (498, 499, 501, 500), (513, 512, 514, 515), (532, 533, 558, 557), (515, 514, 526, 527), (500, 501, 503, 502), (550, 551, 521, 520), (546, 547, 517, 516), (544, 508, 504, 506, 510, 546, 516, 513, 515, 527, 556, 31, 4, 29), (520, 521, 560, 559), (536, 537, 539, 538), (530, 531, 529, 528), (557, 558, 549, 548), (552, 553, 537, 536), (510, 511, 547, 546), (504, 505, 507, 506), (562, 563, 499, 498), (524, 525, 555, 554), (543, 545, 509, 508, 544), (540, 541, 535, 534), (516, 517, 512, 513), (502, 503, 531, 530), (559, 560, 563, 562, 561), (527, 526, 553, 552, 556), (508, 509, 505, 504), (528, 529, 533, 532), (490, 523, 535, 541, 497, 539, 537, 553, 526, 514, 512, 517, 547, 511, 507, 505, 509, 545, 474, 475, 476, 477, 478, 479, 480, 481, 482, 483, 484, 485, 486, 487, 488, 489), (506, 507, 511, 510), (565, 564, 567, 568, 569, 570, 571, 572, 573, 574, 575, 576, 577, 578, 579, 580, 581, 582, 583, 584, 585), (564, 566, 588, 589, 590, 591, 592, 593, 594, 595, 596, 597, 598, 599, 600, 601, 567), (586, 565, 585, 602), (567, 601, 636, 603, 568), (569, 568, 603, 604), (570, 569, 604, 605), (571, 570, 605, 606), (572, 571, 606, 607), (573, 572, 607, 608), (574, 573, 608, 609), (575, 574, 609, 610), (576, 575, 610, 611), (577, 576, 611, 612), (578, 577, 612, 613), (579, 578, 613, 614), (580, 579, 614, 615), (581, 580, 615, 616), (582, 581, 616, 617), (583, 582, 617, 618), (584, 583, 618, 675, 619), (566, 622, 623, 588), (589, 588, 681, 624, 728, 682, 729, 732), (590, 589, 625), (592, 591, 626, 627), (593, 592, 627, 628), (594, 593, 628, 629), (595, 594, 629, 630), (596, 595, 630, 631), (597, 596, 631, 632), (598, 597, 632, 633), (599, 598, 633, 634), (600, 599, 634, 635), (601, 600, 635, 636), (621, 586, 602, 637), (602, 585, 620, 638), (639, 604, 603, 636, 635, 634, 633, 632, 631, 630, 629, 628, 627, 626, 640, 641, 642, 643, 644, 645, 646, 647, 648, 649, 650, 651, 652, 653, 654, 655, 656, 657, 658), (639, 659, 660, 661, 662, 663, 664, 665, 666, 667, 668, 669, 670, 671, 672, 673, 643, 642, 674, 675, 618, 617, 616, 615, 614, 613, 612, 611, 610, 609, 608, 607, 606, 605, 604), (741, 676, 677, 700, 620, 585, 584, 619, 724, 703, 702, 683, 625, 589, 732), (622, 678, 679, 623), (623, 680, 681, 588), (626, 591, 590, 625, 683, 640), (684, 621, 637, 685, 686, 687, 688, 689, 690, 691, 692, 693, 694, 695, 696, 697, 698), (637, 602, 638, 699), (700, 701, 638, 620), (697, 696, 639, 658), (683, 702, 641, 640), (702, 703, 642, 641), (704, 705, 644, 643), (644, 705, 740, 706, 645), (706, 707, 646, 645), (707, 708, 647, 646), (708, 709, 648, 647), (648, 709, 725, 710, 649), (710, 711, 650, 649), (711, 712, 651, 650), (712, 713, 652, 651), (713, 714, 653, 652), (714, 715, 654, 653), (715, 716, 655, 654), (716, 717, 656, 655), (717, 718, 657, 656), (658, 657, 718, 698, 697), (696, 695, 659, 639), (695, 694, 660, 659), (694, 693, 661, 660), (693, 692, 662, 661), (692, 691, 663, 662), (691, 690, 664, 663), (690, 689, 665, 664), (689, 688, 666, 665), (688, 687, 667, 666), (687, 686, 668, 667), (669, 668, 686, 685, 719), (719, 720, 670, 669), (720, 721, 671, 670), (721, 722, 672, 671), (722, 723, 673, 672), (723, 704, 643, 673), (703, 724, 674, 642), (724, 619, 675, 674), (678, 684, 698, 718, 717, 716, 715, 714, 713, 712, 711, 710, 725, 679), (623, 679, 726, 680), (727, 624, 681, 680), (701, 730, 699, 638), (677, 731, 701, 700), (704, 723, 722, 721, 720, 719, 685, 637, 733, 740, 705), (676, 734, 731, 677), (725, 709, 708, 707, 706, 740, 733, 679), (735, 727, 680, 726), (736, 728, 624, 727), (737, 682, 728, 736), (738, 729, 682, 737), (731, 739, 730, 701), (730, 739, 743, 747, 699), (741, 742, 734, 676), (734, 743, 739, 731), (735, 726, 746, 745, 744), (744, 736, 727, 735), (745, 737, 736, 744), (746, 738, 737, 745), (729, 738, 748, 732), (742, 741, 732, 748), (742, 747, 743, 734), (738, 746, 733, 748), (748, 733, 747, 742)])
me_cube.materials.append(mat_material)
me_cube.use_remesh_preserve_volume = False
me_cube.use_remesh_preserve_attributes = False
me_cube.use_mirror_vertex_groups = False
me_cube.update()

# ---- objects
ob_cube = bpy.data.objects.new('Cube', me_cube)
ob_camera = bpy.data.objects.new('Camera', cam_camera)

# ---- transforms, parenting, visibility, modifiers, constraints
ob_cube.location = (0.0, 0.0, 0.5982)
ob_cube.scale = (1.631, 1.889, 0.5072)
ob_cube.lock_rotations_4d = False
ob_cube.empty_display_type = 'ARROWS'
ob_cube.lineart.crease_threshold = 0.0
ob_camera.location = (7.481, -6.508, 5.344)
ob_camera.rotation_euler = (1.109, 0.0, 0.8149)
ob_camera.lock_rotations_4d = False
ob_camera.empty_display_type = 'ARROWS'
ob_camera.color = (0.0, 0.0, 0.0, 0.0)
ob_camera.display_type = 'WIRE'
ob_camera.lineart.crease_threshold = 0.0

# ---- collection membership
col_collection_1.objects.link(ob_cube)
col_collection_1.objects.link(ob_camera)

# ---- scene / render settings (as saved in the file)
scene.camera = ob_camera
scene.frame_start = 1; scene.frame_end = 250; scene.frame_set(1)
scene.render.engine = 'BLENDER_EEVEE_NEXT'
scene.render.resolution_percentage = 50
scene.render.dither_intensity = 0.0
scene.cycles.use_denoising = False
scene.cycles.samples = 128
scene.cycles.sampling_pattern = 'TABULATED_SOBOL'
scene.cycles.use_adaptive_sampling = False
scene.cycles.use_light_tree = False
scene.cycles.blur_glossy = 0.0
scene.cycles.sample_clamp_indirect = 0.0
scene.view_settings.view_transform = 'Standard'
bpy.context.view_layer.update()

# ---- added for rendering (the .blend has no usable light): sun
light_auto_sun = bpy.data.lights.new('AutoSun', 'SUN')
light_auto_sun.energy = 3.0
light_auto_sun.angle = 0.0523599
ob_auto_sun = bpy.data.objects.new('AutoSun', light_auto_sun)
scene.collection.objects.link(ob_auto_sun)
ob_auto_sun.rotation_euler = (0.872665, 0.174533, 0.523599)
bpy.context.view_layer.update()
